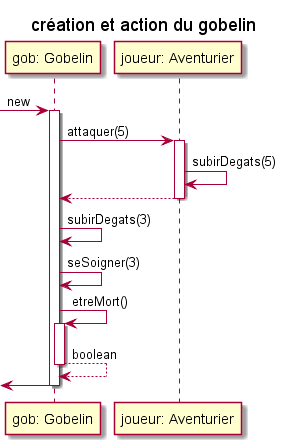

The diagram above was rendered by PlantUML. Its source (embedded in the PNG):
@startuml
title création et action du gobelin

participant "gob: Gobelin" as gob
participant "joueur: Aventurier" as joueur

[-> gob : new
activate  gob
    gob -> joueur : attaquer(5)
    activate joueur
        joueur -> joueur : subirDegats(5)
        joueur --> gob 
    deactivate joueur
    gob -> gob : subirDegats(3)
    gob -> gob : seSoigner(3)
    gob -> gob : etreMort()
    activate  gob
        gob --> gob : boolean
    deactivate gob    
[<- gob
deactivate gob
@enduml